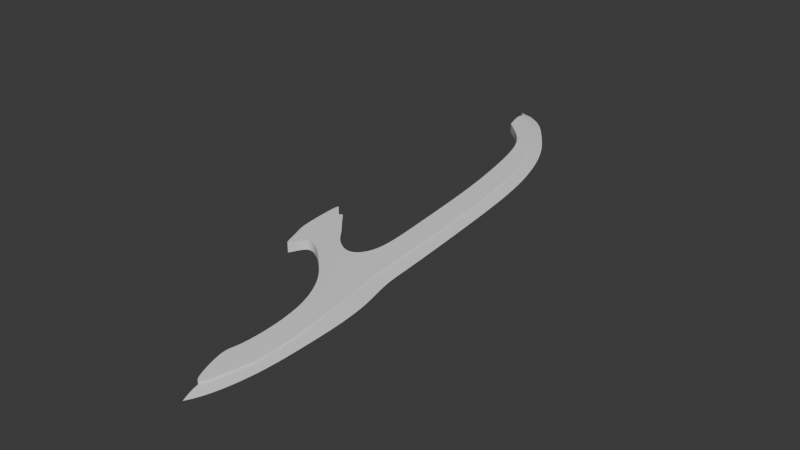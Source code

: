 # Source: dualsword3.blend  (saved by Blender 4.3.34; exported with 4.5.12 LTS)
import bpy
from mathutils import Matrix  # noqa: F401  (used for matrix-valued properties, if any)

bpy.ops.wm.read_factory_settings(use_empty=True)
scene = bpy.context.scene
scene.name = 'Scene'

# ---- collections
col_collection = bpy.data.collections.new('Collection'); scene.collection.children.link(col_collection)

# ---- world
world_world = bpy.data.worlds.new('World'); scene.world = world_world
world_world.use_nodes = True; world_world.node_tree.nodes.clear()
_N = world_world.node_tree.nodes; _L = world_world.node_tree.links
n0 = _N.new('ShaderNodeOutputWorld'); n0.name = 'World Output'; n0.location = (300, 300)
n1 = _N.new('ShaderNodeBackground'); n1.name = 'Background'; n1.location = (10, 300)
n1.inputs[0].default_value = (0.05088, 0.05088, 0.05088, 1.0)
_L.new(n1.outputs[0], n0.inputs[0])
n0.is_active_output = True
world_world.color = (0.05088, 0.05088, 0.05088)
world_world.sun_shadow_jitter_overblur = 0.0

# ---- meshes
me_cube_002 = bpy.data.meshes.new('Cube.002')
me_cube_002.from_pydata([(-0.7659, -1.0, -0.1762), (-0.7659, -1.0, 0.1762), (-1.154, 1.0, -0.1762), (-1.154, 1.0, 0.1762), (0.8462, -1.0, -0.1276), (0.8462, -1.0, 0.1276), (0.5184, 1.0, -0.1276), (0.5184, 1.0, 0.1276), (-1.776, 3.999, 0.1762), (-1.776, 3.999, -0.1762), (-0.08356, 3.999, -0.1276), (-0.08356, 3.999, 0.1276), (-2.264, 5.688, 0.1762), (-2.264, 5.688, -0.1762), (-0.5852, 5.688, -0.1276), (-0.5852, 5.688, 0.1276), (-2.98, 7.574, 0.1762), (-2.98, 7.574, -0.1762), (-1.415, 7.574, -0.1276), (-1.415, 7.574, 0.1276), (-3.829, 9.229, 0.1762), (-3.829, 9.229, -0.1762), (-2.699, 9.229, -0.1276), (-2.699, 9.229, 0.1276), (-5.007, 10.19, 0.1762), (-5.007, 10.19, -0.1762), (-3.528, 10.19, -0.1276), (-3.528, 10.19, 0.1276), (-6.966, 11.07, 0.1762), (-6.966, 11.07, -0.1762), (-4.966, 11.07, -0.1276), (-4.966, 11.07, 0.1276), (-8.01, 12.72, 0.1762), (-8.01, 12.72, -0.1762), (-7.749, 12.72, -0.1276), (-7.749, 12.72, 0.1276), (-2.076, -1.817, -0.1762), (-2.076, -1.817, 0.1762), (0.9911, -1.855, 0.1276), (0.9911, -1.855, -0.1276), (-1.698, -3.268, -0.1762), (-1.698, -3.268, 0.1762), (1.369, -3.307, 0.1276), (1.369, -3.307, -0.1276), (-0.6893, -4.015, -0.1762), (-0.6893, -4.015, 0.1762), (1.639, -4.053, 0.1276), (1.639, -4.053, -0.1276), (0.1958, -5.052, -0.1762), (0.1958, -5.052, 0.1762), (1.962, -5.09, 0.1276), (1.962, -5.09, -0.1276), (0.6249, -6.523, -0.1762), (0.6249, -6.523, 0.1762), (2.279, -6.561, 0.1276), (2.279, -6.561, -0.1276), (0.5532, -7.933, -0.1762), (0.5532, -7.933, 0.1762), (2.264, -7.971, 0.1276), (2.264, -7.971, -0.1276), (0.1613, -8.181, -0.1762), (0.1613, -8.181, 0.1762), (2.209, -8.219, 0.1276), (2.209, -8.219, -0.1276), (1.176, -9.703, -0.1762), (1.176, -9.703, 0.1762), (1.61, -9.741, 0.1276), (1.61, -9.741, -0.1276), (-3.873, -1.249, -0.1762), (-3.873, -1.249, 0.1762), (-3.495, -2.439, -0.1762), (-3.495, -2.439, 0.1762), (-4.494, -0.7462, -0.1762), (-4.494, -0.7462, 0.1762), (-4.116, -2.158, -0.1762), (-4.116, -2.158, 0.1762), (-5.815, -0.04792, -0.1762), (-5.815, -0.04792, 0.1762), (-5.437, -1.774, -0.1762), (-5.437, -1.774, 0.1762), (-6.329, 0.3294, -0.1762), (-6.329, 0.3294, 0.1762), (-5.95, -2.197, -0.1762), (-5.95, -2.197, 0.1762), (-6.519, 0.1527, -0.1762), (-6.519, 0.1527, 0.1762), (-6.141, -2.413, -0.1762), (-6.141, -2.413, 0.1762), (-6.737, 0.2887, -0.1762), (-6.737, 0.2887, 0.1762), (-6.359, -2.588, -0.1762), (-6.359, -2.588, 0.1762), (-7.305, 0.5756, -0.1762), (-7.305, 0.5756, 0.1762), (-6.927, -1.641, -0.1762), (-6.927, -1.641, 0.1762), (-7.598, 0.771, -0.1762), (-7.598, 0.771, 0.1762), (-7.307, -1.298, -0.1762), (-7.307, -1.298, 0.1762)], [], [(0, 1, 3, 2), (3, 7, 11, 8), (6, 7, 5, 4), (1, 0, 36, 37), (2, 6, 4, 0), (7, 3, 1, 5), (10, 9, 13, 14), (2, 3, 8, 9), (7, 6, 10, 11), (6, 2, 9, 10), (12, 15, 19, 16), (8, 11, 15, 12), (9, 8, 12, 13), (11, 10, 14, 15), (19, 18, 22, 23), (13, 12, 16, 17), (15, 14, 18, 19), (14, 13, 17, 18), (20, 23, 27, 24), (18, 17, 21, 22), (16, 19, 23, 20), (17, 16, 20, 21), (24, 27, 31, 28), (21, 20, 24, 25), (23, 22, 26, 27), (22, 21, 25, 26), (28, 31, 35, 32), (25, 24, 28, 29), (27, 26, 30, 31), (26, 25, 29, 30), (33, 32, 35, 34), (29, 28, 32, 33), (31, 30, 34, 35), (30, 29, 33, 34), (36, 39, 43, 40), (0, 4, 39, 36), (5, 1, 37, 38), (4, 5, 38, 39), (42, 41, 45, 46), (36, 40, 70, 68), (38, 37, 41, 42), (39, 38, 42, 43), (44, 47, 51, 48), (43, 42, 46, 47), (40, 43, 47, 44), (41, 40, 44, 45), (49, 48, 52, 53), (45, 44, 48, 49), (46, 45, 49, 50), (47, 46, 50, 51), (54, 53, 57, 58), (50, 49, 53, 54), (51, 50, 54, 55), (48, 51, 55, 52), (56, 59, 63, 60), (55, 54, 58, 59), (52, 55, 59, 56), (53, 52, 56, 57), (62, 61, 65, 66), (57, 56, 60, 61), (58, 57, 61, 62), (59, 58, 62, 63), (67, 66, 65, 64), (63, 62, 66, 67), (60, 63, 67, 64), (61, 60, 64, 65), (68, 70, 74, 72), (37, 36, 68, 69), (41, 37, 69, 71), (40, 41, 71, 70), (75, 73, 77, 79), (69, 68, 72, 73), (71, 69, 73, 75), (70, 71, 75, 74), (76, 78, 82, 80), (74, 75, 79, 78), (72, 74, 78, 76), (73, 72, 76, 77), (80, 82, 86, 84), (77, 76, 80, 81), (79, 77, 81, 83), (78, 79, 83, 82), (87, 85, 89, 91), (81, 80, 84, 85), (83, 81, 85, 87), (82, 83, 87, 86), (88, 90, 94, 92), (86, 87, 91, 90), (84, 86, 90, 88), (85, 84, 88, 89), (93, 92, 96, 97), (89, 88, 92, 93), (91, 89, 93, 95), (90, 91, 95, 94), (97, 96, 98, 99), (95, 93, 97, 99), (94, 95, 99, 98), (92, 94, 98, 96)])
_k = {(0, 2): 1.0, (1, 3): 1.0, (4, 6): 1.0, (5, 7): 1.0, (7, 11): 1.0, (3, 8): 1.0, (2, 9): 1.0, (6, 10): 1.0, (9, 13): 1.0, (10, 14): 1.0, (11, 15): 1.0, (8, 12): 1.0, (15, 19): 1.0, (12, 16): 1.0, (13, 17): 1.0, (14, 18): 1.0, (18, 22): 1.0, (19, 23): 1.0, (17, 21): 1.0, (16, 20): 1.0, (23, 27): 1.0, (20, 24): 1.0, (21, 25): 1.0, (22, 26): 1.0, (28, 29): 1.0, (27, 31): 1.0, (24, 28): 1.0, (25, 29): 1.0, (26, 30): 1.0, (31, 35): 1.0, (28, 32): 1.0, (29, 33): 1.0, (30, 34): 1.0, (0, 36): 1.0, (1, 37): 1.0, (4, 39): 1.0, (5, 38): 1.0, (39, 43): 1.0, (38, 42): 1.0, (41, 45): 1.0, (42, 46): 1.0, (43, 47): 1.0, (40, 44): 1.0, (47, 51): 1.0, (44, 48): 1.0, (45, 49): 1.0, (46, 50): 1.0, (48, 52): 1.0, (49, 53): 1.0, (50, 54): 1.0, (51, 55): 1.0, (53, 57): 1.0, (54, 58): 1.0, (55, 59): 1.0, (52, 56): 1.0, (59, 63): 1.0, (56, 60): 1.0, (57, 61): 1.0, (58, 62): 1.0, (64, 67): 1.0, (65, 66): 1.0, (61, 65): 1.0, (62, 66): 1.0, (63, 67): 1.0, (60, 64): 1.0, (40, 70): 1.0, (36, 68): 1.0, (37, 69): 1.0, (41, 71): 1.0, (70, 74): 1.0, (68, 72): 1.0, (69, 73): 1.0, (71, 75): 1.0, (73, 77): 1.0, (75, 79): 1.0, (74, 78): 1.0, (72, 76): 1.0, (78, 82): 1.0, (76, 80): 1.0, (77, 81): 1.0, (79, 83): 1.0, (82, 86): 1.0, (80, 84): 1.0, (81, 85): 1.0, (83, 87): 1.0, (85, 89): 1.0, (87, 91): 1.0, (86, 90): 1.0, (84, 88): 1.0, (90, 94): 1.0, (88, 92): 1.0, (89, 93): 1.0, (91, 95): 1.0, (96, 98): 1.0, (97, 99): 1.0, (92, 96): 1.0, (93, 97): 1.0, (95, 99): 1.0, (94, 98): 1.0}
me_cube_002.attributes.new('crease_edge', 'FLOAT', 'EDGE').data.foreach_set('value', [_k.get((min(e.vertices), max(e.vertices)), 0.0) for e in me_cube_002.edges])
_uv = me_cube_002.uv_layers.new(name='UVMap')
_uv.uv.foreach_set('vector', [0.375, 0.0, 0.625, 0.0, 0.625, 0.25, 0.375, 0.25, 0.875, 0.5, 0.625, 0.5, 0.625, 0.5, 0.875, 0.5, 0.375, 0.5, 0.625, 0.5, 0.625, 0.75, 0.375, 0.75, 0.625, 0.0, 0.375, 0.0, 0.375, 0.0, 0.625, 0.0, 0.125, 0.5, 0.375, 0.5, 0.375, 0.75, 0.125, 0.75, 0.625, 0.5, 0.875, 0.5, 0.875, 0.75, 0.625, 0.75, 0.375, 0.5, 0.125, 0.5, 0.125, 0.5, 0.375, 0.5, 0.375, 0.25, 0.625, 0.25, 0.625, 0.25, 0.375, 0.25, 0.625, 0.5, 0.375, 0.5, 0.375, 0.5, 0.625, 0.5, 0.375, 0.5, 0.125, 0.5, 0.125, 0.5, 0.375, 0.5, 0.875, 0.5, 0.625, 0.5, 0.625, 0.5, 0.875, 0.5, 0.875, 0.5, 0.625, 0.5, 0.625, 0.5, 0.875, 0.5, 0.375, 0.25, 0.625, 0.25, 0.625, 0.25, 0.375, 0.25, 0.625, 0.5, 0.375, 0.5, 0.375, 0.5, 0.625, 0.5, 0.625, 0.5, 0.375, 0.5, 0.375, 0.5, 0.625, 0.5, 0.375, 0.25, 0.625, 0.25, 0.625, 0.25, 0.375, 0.25, 0.625, 0.5, 0.375, 0.5, 0.375, 0.5, 0.625, 0.5, 0.375, 0.5, 0.125, 0.5, 0.125, 0.5, 0.375, 0.5, 0.875, 0.5, 0.625, 0.5, 0.625, 0.5, 0.875, 0.5, 0.375, 0.5, 0.125, 0.5, 0.125, 0.5, 0.375, 0.5, 0.875, 0.5, 0.625, 0.5, 0.625, 0.5, 0.875, 0.5, 0.375, 0.25, 0.625, 0.25, 0.625, 0.25, 0.375, 0.25, 0.875, 0.5, 0.625, 0.5, 0.625, 0.5, 0.875, 0.5, 0.375, 0.25, 0.625, 0.25, 0.625, 0.25, 0.375, 0.25, 0.625, 0.5, 0.375, 0.5, 0.375, 0.5, 0.625, 0.5, 0.375, 0.5, 0.125, 0.5, 0.125, 0.5, 0.375, 0.5, 0.875, 0.5, 0.625, 0.5, 0.625, 0.5, 0.875, 0.5, 0.375, 0.25, 0.625, 0.25, 0.625, 0.25, 0.375, 0.25, 0.625, 0.5, 0.375, 0.5, 0.375, 0.5, 0.625, 0.5, 0.375, 0.5, 0.125, 0.5, 0.125, 0.5, 0.375, 0.5, 0.375, 0.25, 0.625, 0.25, 0.625, 0.5, 0.375, 0.5, 0.375, 0.25, 0.625, 0.25, 0.625, 0.25, 0.375, 0.25, 0.625, 0.5, 0.375, 0.5, 0.375, 0.5, 0.625, 0.5, 0.375, 0.5, 0.125, 0.5, 0.125, 0.5, 0.375, 0.5, 0.125, 0.75, 0.375, 0.75, 0.375, 0.75, 0.125, 0.75, 0.125, 0.75, 0.375, 0.75, 0.375, 0.75, 0.125, 0.75, 0.625, 0.75, 0.875, 0.75, 0.875, 0.75, 0.625, 0.75, 0.375, 0.75, 0.625, 0.75, 0.625, 0.75, 0.375, 0.75, 0.625, 0.75, 0.875, 0.75, 0.875, 0.75, 0.625, 0.75, 0.125, 0.75, 0.125, 0.75, 0.125, 0.75, 0.125, 0.75, 0.625, 0.75, 0.875, 0.75, 0.875, 0.75, 0.625, 0.75, 0.375, 0.75, 0.625, 0.75, 0.625, 0.75, 0.375, 0.75, 0.125, 0.75, 0.375, 0.75, 0.375, 0.75, 0.125, 0.75, 0.375, 0.75, 0.625, 0.75, 0.625, 0.75, 0.375, 0.75, 0.125, 0.75, 0.375, 0.75, 0.375, 0.75, 0.125, 0.75, 0.625, 0.0, 0.375, 0.0, 0.375, 0.0, 0.625, 0.0, 0.625, 0.0, 0.375, 0.0, 0.375, 0.0, 0.625, 0.0, 0.625, 0.0, 0.375, 0.0, 0.375, 0.0, 0.625, 0.0, 0.625, 0.75, 0.875, 0.75, 0.875, 0.75, 0.625, 0.75, 0.375, 0.75, 0.625, 0.75, 0.625, 0.75, 0.375, 0.75, 0.625, 0.75, 0.875, 0.75, 0.875, 0.75, 0.625, 0.75, 0.625, 0.75, 0.875, 0.75, 0.875, 0.75, 0.625, 0.75, 0.375, 0.75, 0.625, 0.75, 0.625, 0.75, 0.375, 0.75, 0.125, 0.75, 0.375, 0.75, 0.375, 0.75, 0.125, 0.75, 0.125, 0.75, 0.375, 0.75, 0.375, 0.75, 0.125, 0.75, 0.375, 0.75, 0.625, 0.75, 0.625, 0.75, 0.375, 0.75, 0.125, 0.75, 0.375, 0.75, 0.375, 0.75, 0.125, 0.75, 0.625, 0.0, 0.375, 0.0, 0.375, 0.0, 0.625, 0.0, 0.625, 0.75, 0.875, 0.75, 0.875, 0.75, 0.625, 0.75, 0.625, 0.0, 0.375, 0.0, 0.375, 0.0, 0.625, 0.0, 0.625, 0.75, 0.875, 0.75, 0.875, 0.75, 0.625, 0.75, 0.375, 0.75, 0.625, 0.75, 0.625, 0.75, 0.375, 0.75, 0.375, 0.75, 0.625, 0.75, 0.625, 1.0, 0.375, 1.0, 0.375, 0.75, 0.625, 0.75, 0.625, 0.75, 0.375, 0.75, 0.125, 0.75, 0.375, 0.75, 0.375, 0.75, 0.125, 0.75, 0.625, 0.0, 0.375, 0.0, 0.375, 0.0, 0.625, 0.0, 0.125, 0.75, 0.125, 0.75, 0.125, 0.75, 0.125, 0.75, 0.625, 0.0, 0.375, 0.0, 0.375, 0.0, 0.625, 0.0, 0.875, 0.75, 0.875, 0.75, 0.875, 0.75, 0.875, 0.75, 0.375, 0.0, 0.625, 0.0, 0.625, 0.0, 0.375, 0.0, 0.875, 0.75, 0.875, 0.75, 0.875, 0.75, 0.875, 0.75, 0.625, 0.0, 0.375, 0.0, 0.375, 0.0, 0.625, 0.0, 0.875, 0.75, 0.875, 0.75, 0.875, 0.75, 0.875, 0.75, 0.375, 0.0, 0.625, 0.0, 0.625, 0.0, 0.375, 0.0, 0.125, 0.75, 0.125, 0.75, 0.125, 0.75, 0.125, 0.75, 0.375, 0.0, 0.625, 0.0, 0.625, 0.0, 0.375, 0.0, 0.125, 0.75, 0.125, 0.75, 0.125, 0.75, 0.125, 0.75, 0.625, 0.0, 0.375, 0.0, 0.375, 0.0, 0.625, 0.0, 0.125, 0.75, 0.125, 0.75, 0.125, 0.75, 0.125, 0.75, 0.625, 0.0, 0.375, 0.0, 0.375, 0.0, 0.625, 0.0, 0.875, 0.75, 0.875, 0.75, 0.875, 0.75, 0.875, 0.75, 0.375, 0.0, 0.625, 0.0, 0.625, 0.0, 0.375, 0.0, 0.875, 0.75, 0.875, 0.75, 0.875, 0.75, 0.875, 0.75, 0.625, 0.0, 0.375, 0.0, 0.375, 0.0, 0.625, 0.0, 0.875, 0.75, 0.875, 0.75, 0.875, 0.75, 0.875, 0.75, 0.375, 0.0, 0.625, 0.0, 0.625, 0.0, 0.375, 0.0, 0.125, 0.75, 0.125, 0.75, 0.125, 0.75, 0.125, 0.75, 0.375, 0.0, 0.625, 0.0, 0.625, 0.0, 0.375, 0.0, 0.125, 0.75, 0.125, 0.75, 0.125, 0.75, 0.125, 0.75, 0.625, 0.0, 0.375, 0.0, 0.375, 0.0, 0.625, 0.0, 0.625, 0.0, 0.375, 0.0, 0.375, 0.0, 0.625, 0.0, 0.625, 0.0, 0.375, 0.0, 0.375, 0.0, 0.625, 0.0, 0.875, 0.75, 0.875, 0.75, 0.875, 0.75, 0.875, 0.75, 0.375, 0.0, 0.625, 0.0, 0.625, 0.0, 0.375, 0.0, 0.625, 0.0, 0.375, 0.0, 0.375, 0.0, 0.625, 0.0, 0.875, 0.75, 0.875, 0.75, 0.875, 0.75, 0.875, 0.75, 0.375, 0.0, 0.625, 0.0, 0.625, 0.0, 0.375, 0.0, 0.125, 0.75, 0.125, 0.75, 0.125, 0.75, 0.125, 0.75])
me_cube_002.update()
me_cube_003 = bpy.data.meshes.new('Cube.003')
me_cube_003.from_pydata([(-0.1806, -1.0, -1.0), (-0.1806, -1.0, 1.0), (-0.356, 0.08581, -1.0), (-0.356, 0.08581, 1.0), (1.819, -1.0, 0.0), (1.644, 0.08581, 0.0), (-1.521, 3.562, 1.0), (-1.521, 3.562, -1.0), (0.4785, 3.562, 0.0), (-2.553, 6.098, 1.0), (-2.553, 6.098, -1.0), (-0.5526, 6.098, 0.0), (-4.046, 7.949, 1.0), (-4.046, 7.949, -1.0), (-2.046, 7.949, 0.0), (-6.203, 9.545, 1.0), (-6.203, 9.545, -1.0), (-4.203, 9.545, 0.0), (-8.941, 10.7, 1.0), (-8.941, 10.7, -1.0), (-6.941, 10.7, 0.0), (-11.3, 11.62, 1.0), (-11.3, 11.62, -1.0), (-9.299, 11.62, 0.0), (-13.43, 12.17, 0.0), (-11.55, 12.01, 0.0), (0.741, -1.927, -1.0), (0.741, -1.927, 1.0), (2.741, -1.927, 0.0), (1.355, -3.052, -1.0), (1.355, -3.052, 1.0), (3.355, -3.052, 0.0), (1.458, -4.631, -1.0), (1.458, -4.631, 1.0), (3.458, -4.631, 0.0), (1.399, -6.331, -1.0), (1.399, -6.331, 1.0), (3.399, -6.331, 0.0), (0.6668, -7.499, -1.0), (0.6668, -7.499, 1.0), (2.412, -7.706, 0.0), (1.458, -8.213, 0.0)], [], [(0, 1, 3, 2), (3, 5, 8, 6), (4, 1, 27, 28), (2, 5, 4, 0), (5, 3, 1, 4), (6, 8, 11, 9), (2, 3, 6, 7), (5, 2, 7, 8), (7, 6, 9, 10), (8, 7, 10, 11), (12, 14, 17, 15), (11, 10, 13, 14), (9, 11, 14, 12), (10, 9, 12, 13), (15, 17, 20, 18), (13, 12, 15, 16), (14, 13, 16, 17), (16, 15, 18, 19), (17, 16, 19, 20), (21, 23, 25, 24), (20, 19, 22, 23), (18, 20, 23, 21), (19, 18, 21, 22), (22, 21, 24), (23, 22, 24, 25), (28, 27, 30, 31), (1, 0, 26, 27), (0, 4, 28, 26), (29, 31, 34, 32), (26, 28, 31, 29), (27, 26, 29, 30), (34, 33, 36, 37), (30, 29, 32, 33), (31, 30, 33, 34), (32, 34, 37, 35), (33, 32, 35, 36), (38, 40, 41), (35, 37, 40, 38), (36, 35, 38, 39), (37, 36, 39, 40), (39, 38, 41), (40, 39, 41)])
_k = {(0, 2): 1.0, (1, 3): 1.0, (4, 5): 1.0, (5, 8): 1.0, (3, 6): 1.0, (2, 7): 1.0, (8, 11): 1.0, (6, 9): 1.0, (7, 10): 1.0, (11, 14): 1.0, (10, 13): 1.0, (9, 12): 1.0, (14, 17): 1.0, (12, 15): 1.0, (13, 16): 1.0, (17, 20): 1.0, (15, 18): 1.0, (16, 19): 1.0, (20, 23): 1.0, (19, 22): 1.0, (18, 21): 1.0, (24, 25): 1.0, (23, 25): 1.0, (21, 24): 1.0, (22, 24): 1.0, (1, 27): 1.0, (4, 28): 1.0, (0, 26): 1.0, (27, 30): 1.0, (28, 31): 1.0, (26, 29): 1.0, (31, 34): 1.0, (29, 32): 1.0, (30, 33): 1.0, (33, 36): 1.0, (34, 37): 1.0, (32, 35): 1.0, (37, 40): 1.0, (35, 38): 1.0, (36, 39): 1.0, (40, 41): 1.0, (38, 41): 1.0, (39, 41): 1.0}
me_cube_003.attributes.new('crease_edge', 'FLOAT', 'EDGE').data.foreach_set('value', [_k.get((min(e.vertices), max(e.vertices)), 0.0) for e in me_cube_003.edges])
_uv = me_cube_003.uv_layers.new(name='UVMap')
_uv.uv.foreach_set('vector', [0.375, 0.0, 0.625, 0.0, 0.625, 0.25, 0.375, 0.25, 0.875, 0.5, 0.625, 0.5, 0.625, 0.5, 0.875, 0.5, 0.625, 0.75, 0.875, 0.75, 0.875, 0.75, 0.625, 0.75, 0.125, 0.5, 0.375, 0.5, 0.375, 0.75, 0.125, 0.75, 0.625, 0.5, 0.875, 0.5, 0.875, 0.75, 0.625, 0.75, 0.875, 0.5, 0.625, 0.5, 0.625, 0.5, 0.875, 0.5, 0.375, 0.25, 0.625, 0.25, 0.625, 0.25, 0.375, 0.25, 0.375, 0.5, 0.125, 0.5, 0.125, 0.5, 0.375, 0.5, 0.375, 0.25, 0.625, 0.25, 0.625, 0.25, 0.375, 0.25, 0.375, 0.5, 0.125, 0.5, 0.125, 0.5, 0.375, 0.5, 0.875, 0.5, 0.625, 0.5, 0.625, 0.5, 0.875, 0.5, 0.375, 0.5, 0.125, 0.5, 0.125, 0.5, 0.375, 0.5, 0.875, 0.5, 0.625, 0.5, 0.625, 0.5, 0.875, 0.5, 0.375, 0.25, 0.625, 0.25, 0.625, 0.25, 0.375, 0.25, 0.875, 0.5, 0.625, 0.5, 0.625, 0.5, 0.875, 0.5, 0.375, 0.25, 0.625, 0.25, 0.625, 0.25, 0.375, 0.25, 0.375, 0.5, 0.125, 0.5, 0.125, 0.5, 0.375, 0.5, 0.375, 0.25, 0.625, 0.25, 0.625, 0.25, 0.375, 0.25, 0.375, 0.5, 0.125, 0.5, 0.125, 0.5, 0.375, 0.5, 0.875, 0.5, 0.625, 0.5, 0.625, 0.5, 0.875, 0.5, 0.375, 0.5, 0.125, 0.5, 0.125, 0.5, 0.375, 0.5, 0.875, 0.5, 0.625, 0.5, 0.625, 0.5, 0.875, 0.5, 0.375, 0.25, 0.625, 0.25, 0.625, 0.25, 0.375, 0.25, 0.375, 0.25, 0.625, 0.25, 0.375, 0.25, 0.375, 0.5, 0.125, 0.5, 0.125, 0.5, 0.375, 0.5, 0.625, 0.75, 0.875, 0.75, 0.875, 0.75, 0.625, 0.75, 0.625, 0.0, 0.375, 0.0, 0.375, 0.0, 0.625, 0.0, 0.125, 0.75, 0.375, 0.75, 0.375, 0.75, 0.125, 0.75, 0.125, 0.75, 0.375, 0.75, 0.375, 0.75, 0.125, 0.75, 0.125, 0.75, 0.375, 0.75, 0.375, 0.75, 0.125, 0.75, 0.625, 0.0, 0.375, 0.0, 0.375, 0.0, 0.625, 0.0, 0.625, 0.75, 0.875, 0.75, 0.875, 0.75, 0.625, 0.75, 0.625, 0.0, 0.375, 0.0, 0.375, 0.0, 0.625, 0.0, 0.625, 0.75, 0.875, 0.75, 0.875, 0.75, 0.625, 0.75, 0.125, 0.75, 0.375, 0.75, 0.375, 0.75, 0.125, 0.75, 0.625, 0.0, 0.375, 0.0, 0.375, 0.0, 0.625, 0.0, 0.125, 0.75, 0.375, 0.75, 0.125, 0.75, 0.125, 0.75, 0.375, 0.75, 0.375, 0.75, 0.125, 0.75, 0.625, 0.0, 0.375, 0.0, 0.375, 0.0, 0.625, 0.0, 0.625, 0.75, 0.875, 0.75, 0.875, 0.75, 0.625, 0.75, 0.625, 0.0, 0.375, 0.0, 0.625, 0.0, 0.625, 0.75, 0.875, 0.75, 0.875, 0.75])
me_cube_003.update()

# ---- objects
ob_empty = bpy.data.objects.new('Empty', None)
ob_cube = bpy.data.objects.new('Cube', me_cube_002)
ob_cube_001 = bpy.data.objects.new('Cube.001', me_cube_003)

# ---- transforms, parenting, visibility, modifiers, constraints
ob_empty.location = (0.0, 0.0, 0.0)
ob_empty.rotation_euler = (0.0, 1.241e-07, 0.0)
ob_empty.scale = (2.293, 2.293, 1.0)
ob_empty.empty_display_type = 'IMAGE'
ob_empty.empty_display_size = 5.0
ob_cube.location = (0.6136, 0.1854, 0.0)
ob_cube.scale = (0.1972, 0.4035, 0.4035)
_m = ob_cube.modifiers.new('Subdivision', 'SUBSURF')
_m.levels = 3
_m.render_levels = 4
ob_cube_001.location = (0.7786, -0.2401, 0.0)
ob_cube_001.scale = (0.1335, 0.4587, 0.0456)
_m = ob_cube_001.modifiers.new('Subdivision', 'SUBSURF')
_m.levels = 3
_m.render_levels = 3

# ---- collection membership
col_collection.objects.link(ob_empty)
col_collection.objects.link(ob_cube)
col_collection.objects.link(ob_cube_001)

# ---- scene / render settings (as saved in the file)
scene.frame_start = 1; scene.frame_end = 250; scene.frame_set(22)
scene.render.engine = 'BLENDER_EEVEE_NEXT'
bpy.context.view_layer.update()

# ---- added for rendering (the .blend has no active camera and no usable light): camera, sun
cam_auto = bpy.data.cameras.new('AutoCamera')
cam_auto.lens = 50.0
cam_auto.sensor_width = 36.0
cam_auto.clip_end = 1000.0
ob_auto_camera = bpy.data.objects.new('AutoCamera', cam_auto)
scene.collection.objects.link(ob_auto_camera)
ob_auto_camera.location = (9.01491, -10.0137, 7.1215)
ob_auto_camera.rotation_euler = (1.09748, -7.21219e-08, 0.694738)
scene.camera = ob_auto_camera
light_auto_sun = bpy.data.lights.new('AutoSun', 'SUN')
light_auto_sun.energy = 3.0
light_auto_sun.angle = 0.0523599
ob_auto_sun = bpy.data.objects.new('AutoSun', light_auto_sun)
scene.collection.objects.link(ob_auto_sun)
ob_auto_sun.rotation_euler = (0.872665, 0.174533, 0.523599)
bpy.context.view_layer.update()
